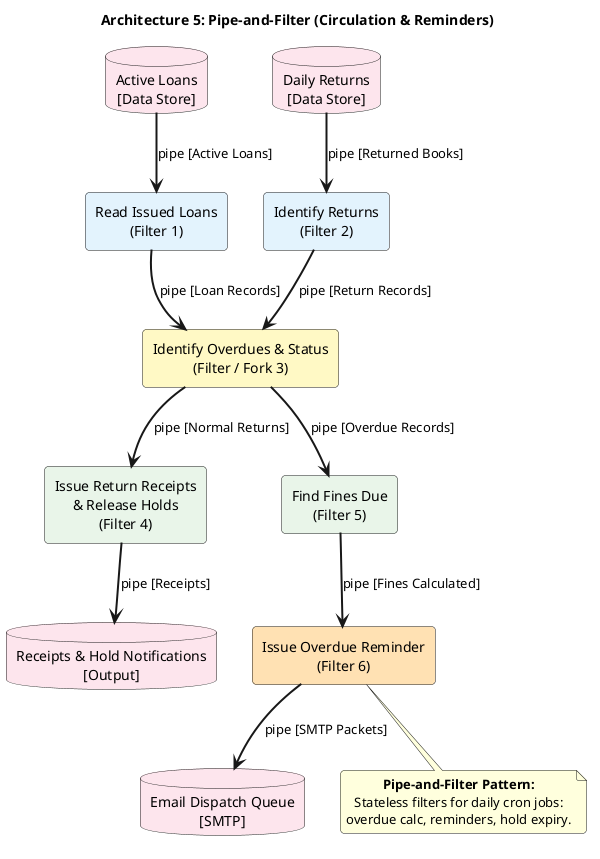

The diagram above was rendered by PlantUML. Its source (embedded in the PNG):
@startuml LMS_Arch_05_Pipe_Filter
title Architecture 5: Pipe-and-Filter (Circulation & Reminders)

skinparam roundCorner 8
skinparam defaultTextAlignment center

database "Active Loans\n[Data Store]" as DS_Loans #FCE4EC
database "Daily Returns\n[Data Store]" as DS_Returns #FCE4EC

rectangle "Read Issued Loans\n(Filter 1)" as F1 #E3F2FD
rectangle "Identify Returns\n(Filter 2)" as F2 #E3F2FD

rectangle "Identify Overdues & Status\n(Filter / Fork 3)" as F3 #FFF9C4

rectangle "Issue Return Receipts\n& Release Holds\n(Filter 4)" as F4 #E8F5E9
rectangle "Find Fines Due\n(Filter 5)" as F5 #E8F5E9

rectangle "Issue Overdue Reminder\n(Filter 6)" as F6 #FFE0B2

database "Receipts & Hold Notifications\n[Output]" as DS_Receipts #FCE4EC
database "Email Dispatch Queue\n[SMTP]" as DS_Mail #FCE4EC

DS_Loans ==> F1 : pipe [Active Loans]
DS_Returns ==> F2 : pipe [Returned Books]

F1 ==> F3 : pipe [Loan Records]
F2 ==> F3 : pipe [Return Records]

F3 ==> F4 : pipe [Normal Returns]
F3 ==> F5 : pipe [Overdue Records]

F4 ==> DS_Receipts : pipe [Receipts]
F5 ==> F6 : pipe [Fines Calculated]
F6 ==> DS_Mail : pipe [SMTP Packets]

note bottom of F6
  **Pipe-and-Filter Pattern:**
  Stateless filters for daily cron jobs:
  overdue calc, reminders, hold expiry.
end note

@enduml